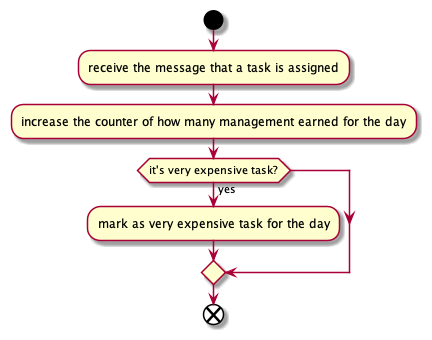

The diagram above was rendered by PlantUML. Its source (embedded in the PNG):
@startuml Handle Async audit log message(task fee)
    start
    :receive the message that a task is assigned;
    :increase the counter of how many management earned for the day;
    if (it's very expensive task?) then(yes)
        :mark as very expensive task for the day;
    endif
    end
@enduml